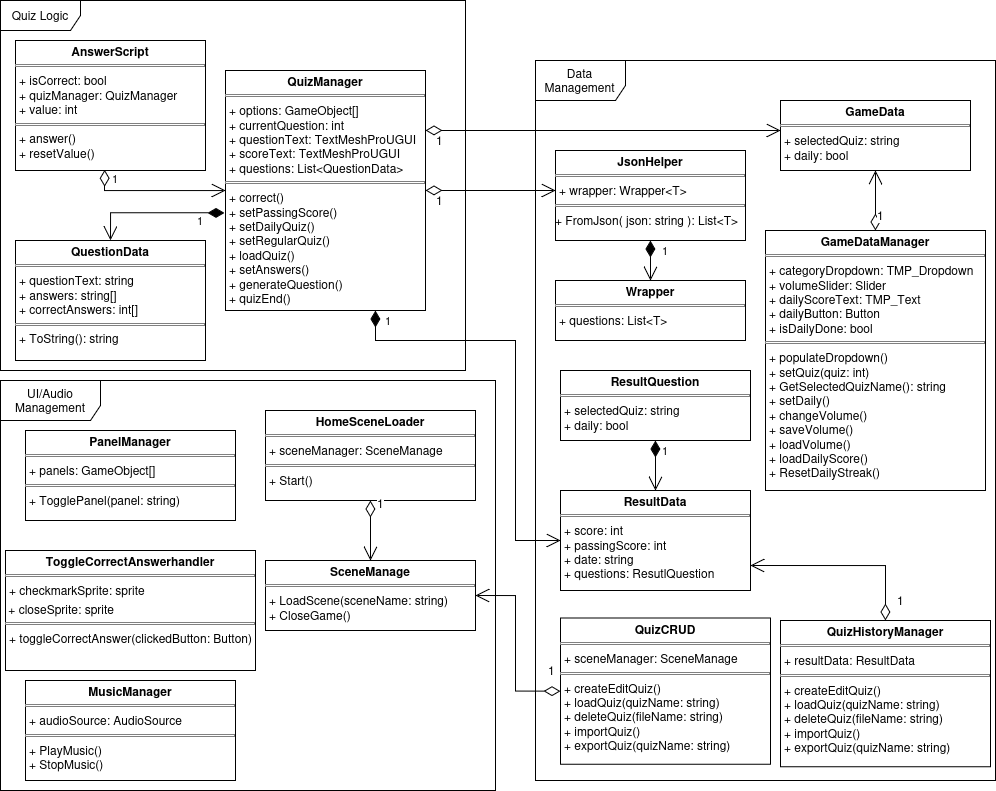

The diagram above was exported from draw.io. Its source (the exported page's mxGraphModel, read from the mxfile embedded in the PNG):
<mxGraphModel dx="1678" dy="862" grid="1" gridSize="10" guides="1" tooltips="1" connect="1" arrows="1" fold="1" page="1" pageScale="1" pageWidth="850" pageHeight="1100" math="0" shadow="0">
  <root>
    <mxCell id="0" />
    <mxCell id="1" parent="0" />
    <mxCell id="sHm2CC8Escmn3AyS9cxW-1" parent="1" style="verticalAlign=top;align=left;overflow=fill;html=1;whiteSpace=wrap;" value="&lt;p style=&quot;margin:0px;margin-top:4px;text-align:center;&quot;&gt;&lt;b&gt;AnswerScript&lt;/b&gt;&lt;/p&gt;&lt;hr size=&quot;1&quot; style=&quot;border-style:solid;&quot;&gt;&lt;p style=&quot;margin:0px;margin-left:4px;&quot;&gt;+ isCorrect: bool&lt;/p&gt;&lt;p style=&quot;margin:0px;margin-left:4px;&quot;&gt;+ quizManager: QuizManager&lt;/p&gt;&lt;p style=&quot;margin:0px;margin-left:4px;&quot;&gt;+ value: int&lt;/p&gt;&lt;hr size=&quot;1&quot; style=&quot;border-style:solid;&quot;&gt;&lt;p style=&quot;margin:0px;margin-left:4px;&quot;&gt;+ answer()&lt;/p&gt;&lt;p style=&quot;margin:0px;margin-left:4px;&quot;&gt;+ resetValue()&lt;/p&gt;" vertex="1">
      <mxGeometry height="130" width="190" x="50" y="50" as="geometry" />
    </mxCell>
    <mxCell id="sHm2CC8Escmn3AyS9cxW-2" parent="1" style="verticalAlign=top;align=left;overflow=fill;html=1;whiteSpace=wrap;" value="&lt;p style=&quot;margin:0px;margin-top:4px;text-align:center;&quot;&gt;&lt;b&gt;QuestionData&lt;/b&gt;&lt;/p&gt;&lt;hr size=&quot;1&quot; style=&quot;border-style:solid;&quot;&gt;&lt;p style=&quot;margin:0px;margin-left:4px;&quot;&gt;+ questionText: string&lt;/p&gt;&lt;p style=&quot;margin:0px;margin-left:4px;&quot;&gt;+ answers: string[]&lt;/p&gt;&lt;p style=&quot;margin:0px;margin-left:4px;&quot;&gt;+ correctAnswers: int[]&lt;/p&gt;&lt;hr size=&quot;1&quot; style=&quot;border-style:solid;&quot;&gt;&lt;p style=&quot;margin:0px;margin-left:4px;&quot;&gt;+ ToString(): string&lt;/p&gt;" vertex="1">
      <mxGeometry height="120" width="190" x="50" y="250" as="geometry" />
    </mxCell>
    <mxCell id="sHm2CC8Escmn3AyS9cxW-3" parent="1" style="verticalAlign=top;align=left;overflow=fill;html=1;whiteSpace=wrap;" value="&lt;p style=&quot;margin:0px;margin-top:4px;text-align:center;&quot;&gt;&lt;b&gt;QuizManager&lt;/b&gt;&lt;/p&gt;&lt;hr size=&quot;1&quot; style=&quot;border-style:solid;&quot;&gt;&lt;p style=&quot;margin:0px;margin-left:4px;&quot;&gt;+ options: GameObject[]&lt;/p&gt;&lt;p style=&quot;margin:0px;margin-left:4px;&quot;&gt;+ currentQuestion: int&lt;/p&gt;&lt;p style=&quot;margin:0px;margin-left:4px;&quot;&gt;+ questionText: TextMeshProUGUI&lt;/p&gt;&lt;p style=&quot;margin:0px;margin-left:4px;&quot;&gt;+ scoreText: TextMeshProUGUI&lt;/p&gt;&lt;p style=&quot;margin:0px;margin-left:4px;&quot;&gt;+ questions: List&amp;lt;QuestionData&amp;gt;&lt;/p&gt;&lt;hr size=&quot;1&quot; style=&quot;border-style:solid;&quot;&gt;&lt;p style=&quot;margin:0px;margin-left:4px;&quot;&gt;+ correct()&lt;/p&gt;&lt;p style=&quot;margin:0px;margin-left:4px;&quot;&gt;+ setPassingScore()&lt;/p&gt;&lt;p style=&quot;margin:0px;margin-left:4px;&quot;&gt;+ setDailyQuiz()&lt;/p&gt;&lt;p style=&quot;margin:0px;margin-left:4px;&quot;&gt;+ setRegularQuiz()&lt;/p&gt;&lt;p style=&quot;margin:0px;margin-left:4px;&quot;&gt;+ loadQuiz()&lt;br&gt;&lt;/p&gt;&lt;p style=&quot;margin:0px;margin-left:4px;&quot;&gt;+ setAnswers()&lt;/p&gt;&lt;p style=&quot;margin:0px;margin-left:4px;&quot;&gt;+ generateQuestion()&lt;/p&gt;&lt;p style=&quot;margin:0px;margin-left:4px;&quot;&gt;+ quizEnd()&lt;/p&gt;" vertex="1">
      <mxGeometry height="240" width="200" x="260" y="80" as="geometry" />
    </mxCell>
    <mxCell id="sHm2CC8Escmn3AyS9cxW-4" parent="1" style="verticalAlign=top;align=left;overflow=fill;html=1;whiteSpace=wrap;" value="&lt;p style=&quot;margin:0px;margin-top:4px;text-align:center;&quot;&gt;&lt;b&gt;JsonHelper&lt;/b&gt;&lt;/p&gt;&lt;hr size=&quot;1&quot; style=&quot;border-style:solid;&quot;&gt;&lt;p style=&quot;margin:0px;margin-left:4px;&quot;&gt;+ wrapper: Wrapper&amp;lt;T&amp;gt;&lt;/p&gt;&lt;hr size=&quot;1&quot; style=&quot;border-style:solid;&quot;&gt;+ FromJson( json: string ): List&amp;lt;T&amp;gt;" vertex="1">
      <mxGeometry height="90" width="190" x="590" y="160" as="geometry" />
    </mxCell>
    <mxCell id="sHm2CC8Escmn3AyS9cxW-6" parent="1" style="verticalAlign=top;align=left;overflow=fill;html=1;whiteSpace=wrap;" value="&lt;p style=&quot;margin:0px;margin-top:4px;text-align:center;&quot;&gt;&lt;b&gt;Wrapper&lt;/b&gt;&lt;/p&gt;&lt;hr size=&quot;1&quot; style=&quot;border-style:solid;&quot;&gt;&lt;p style=&quot;margin:0px;margin-left:4px;&quot;&gt;+ questions: List&amp;lt;T&amp;gt;&lt;/p&gt;" vertex="1">
      <mxGeometry height="60" width="190" x="590" y="290" as="geometry" />
    </mxCell>
    <mxCell id="sHm2CC8Escmn3AyS9cxW-7" edge="1" parent="1" source="sHm2CC8Escmn3AyS9cxW-4" style="endArrow=open;html=1;endSize=12;startArrow=diamondThin;startSize=14;startFill=1;edgeStyle=orthogonalEdgeStyle;align=left;verticalAlign=bottom;rounded=0;exitX=0.5;exitY=1;exitDx=0;exitDy=0;entryX=0.5;entryY=0;entryDx=0;entryDy=0;" target="sHm2CC8Escmn3AyS9cxW-6" value="1">
      <mxGeometry relative="1" y="10" as="geometry">
        <mxPoint as="offset" />
        <mxPoint x="815" y="115" as="sourcePoint" />
        <mxPoint x="975" y="115" as="targetPoint" />
      </mxGeometry>
    </mxCell>
    <mxCell id="sHm2CC8Escmn3AyS9cxW-8" edge="1" parent="1" source="sHm2CC8Escmn3AyS9cxW-3" style="endArrow=open;html=1;endSize=12;startArrow=diamondThin;startSize=14;startFill=1;edgeStyle=orthogonalEdgeStyle;align=left;verticalAlign=bottom;rounded=0;exitX=0.75;exitY=1;exitDx=0;exitDy=0;entryX=0;entryY=0.5;entryDx=0;entryDy=0;" target="PauJS7kZFuYZFwP5kyPA-1" value="1">
      <mxGeometry relative="1" x="-0.8203" y="10" as="geometry">
        <mxPoint as="offset" />
        <Array as="points">
          <mxPoint x="410" y="350" />
          <mxPoint x="550" y="350" />
          <mxPoint x="550" y="550" />
        </Array>
        <mxPoint x="430" y="365" as="sourcePoint" />
        <mxPoint x="580" y="410" as="targetPoint" />
      </mxGeometry>
    </mxCell>
    <mxCell id="sHm2CC8Escmn3AyS9cxW-9" edge="1" parent="1" source="sHm2CC8Escmn3AyS9cxW-1" style="endArrow=open;html=1;endSize=12;startArrow=diamondThin;startSize=14;startFill=0;edgeStyle=orthogonalEdgeStyle;align=left;verticalAlign=bottom;rounded=0;exitX=0.469;exitY=0.994;exitDx=0;exitDy=0;entryX=0;entryY=0.5;entryDx=0;entryDy=0;exitPerimeter=0;" target="sHm2CC8Escmn3AyS9cxW-3" value="1">
      <mxGeometry relative="1" x="-0.7262" y="6" as="geometry">
        <mxPoint as="offset" />
        <mxPoint x="590" y="160" as="sourcePoint" />
        <mxPoint x="750" y="160" as="targetPoint" />
      </mxGeometry>
    </mxCell>
    <mxCell id="sHm2CC8Escmn3AyS9cxW-10" edge="1" parent="1" source="sHm2CC8Escmn3AyS9cxW-3" style="endArrow=open;html=1;endSize=12;startArrow=diamondThin;startSize=14;startFill=1;edgeStyle=orthogonalEdgeStyle;align=left;verticalAlign=bottom;rounded=0;entryX=0.5;entryY=0;entryDx=0;entryDy=0;exitX=-0.005;exitY=0.593;exitDx=0;exitDy=0;exitPerimeter=0;" target="sHm2CC8Escmn3AyS9cxW-2" value="1">
      <mxGeometry relative="1" x="-0.5907" y="18" as="geometry">
        <mxPoint as="offset" />
        <mxPoint x="1090" y="465" as="sourcePoint" />
        <mxPoint x="1500" y="385" as="targetPoint" />
      </mxGeometry>
    </mxCell>
    <mxCell id="ILGHIwNcarGrmlXM-gov-1" parent="1" style="verticalAlign=top;align=left;overflow=fill;html=1;whiteSpace=wrap;" value="&lt;p style=&quot;margin:0px;margin-top:4px;text-align:center;&quot;&gt;&lt;b&gt;GameData&lt;/b&gt;&lt;/p&gt;&lt;hr size=&quot;1&quot; style=&quot;border-style:solid;&quot;&gt;&lt;p style=&quot;margin:0px;margin-left:4px;&quot;&gt;+ selectedQuiz: string&lt;/p&gt;&lt;p style=&quot;margin:0px;margin-left:4px;&quot;&gt;+ daily: bool&lt;/p&gt;" vertex="1">
      <mxGeometry height="70" width="190" x="815" y="110" as="geometry" />
    </mxCell>
    <mxCell id="ILGHIwNcarGrmlXM-gov-2" parent="1" style="verticalAlign=top;align=left;overflow=fill;html=1;whiteSpace=wrap;" value="&lt;p style=&quot;margin:0px;margin-top:4px;text-align:center;&quot;&gt;&lt;b&gt;GameDataManager&lt;/b&gt;&lt;/p&gt;&lt;hr size=&quot;1&quot; style=&quot;border-style:solid;&quot;&gt;&lt;p style=&quot;margin:0px;margin-left:4px;&quot;&gt;+ categoryDropdown: TMP_Dropdown&lt;/p&gt;&lt;p style=&quot;margin:0px;margin-left:4px;&quot;&gt;+ volumeSlider: Slider&lt;/p&gt;&lt;p style=&quot;margin:0px;margin-left:4px;&quot;&gt;+ dailyScoreText: TMP_Text&lt;/p&gt;&lt;p style=&quot;margin:0px;margin-left:4px;&quot;&gt;+ dailyButton: Button&lt;/p&gt;&lt;p style=&quot;margin:0px;margin-left:4px;&quot;&gt;+ isDailyDone: bool&lt;/p&gt;&lt;hr size=&quot;1&quot; style=&quot;border-style:solid;&quot;&gt;&lt;p style=&quot;margin:0px;margin-left:4px;&quot;&gt;+ populateDropdown()&lt;/p&gt;&lt;p style=&quot;margin:0px;margin-left:4px;&quot;&gt;+ setQuiz(quiz: int)&lt;/p&gt;&lt;p style=&quot;margin:0px;margin-left:4px;&quot;&gt;+ GetSelectedQuizName(): string&lt;/p&gt;&lt;p style=&quot;margin:0px;margin-left:4px;&quot;&gt;+ setDaily()&lt;/p&gt;&lt;p style=&quot;margin:0px;margin-left:4px;&quot;&gt;+ changeVolume()&lt;/p&gt;&lt;p style=&quot;margin:0px;margin-left:4px;&quot;&gt;+ saveVolume()&lt;/p&gt;&lt;p style=&quot;margin:0px;margin-left:4px;&quot;&gt;+ loadVolume()&lt;/p&gt;&lt;p style=&quot;margin:0px;margin-left:4px;&quot;&gt;+ loadDailyScore()&lt;/p&gt;&lt;p style=&quot;margin:0px;margin-left:4px;&quot;&gt;+ ResetDailyStreak()&lt;/p&gt;" vertex="1">
      <mxGeometry height="260" width="220" x="800" y="240" as="geometry" />
    </mxCell>
    <mxCell id="ILGHIwNcarGrmlXM-gov-5" edge="1" parent="1" source="ILGHIwNcarGrmlXM-gov-2" style="endArrow=open;html=1;endSize=12;startArrow=diamondThin;startSize=14;startFill=0;edgeStyle=orthogonalEdgeStyle;align=left;verticalAlign=bottom;rounded=0;fontSize=12;exitX=0.5;exitY=0;exitDx=0;exitDy=0;" target="ILGHIwNcarGrmlXM-gov-1" value="1">
      <mxGeometry relative="1" x="-0.8367" as="geometry">
        <mxPoint as="offset" />
        <mxPoint x="720" y="360" as="sourcePoint" />
        <mxPoint x="880" y="360" as="targetPoint" />
      </mxGeometry>
    </mxCell>
    <mxCell id="ILGHIwNcarGrmlXM-gov-6" parent="1" style="verticalAlign=top;align=left;overflow=fill;html=1;whiteSpace=wrap;" value="&lt;p style=&quot;margin:0px;margin-top:4px;text-align:center;&quot;&gt;&lt;b&gt;HomeSceneLoader&lt;/b&gt;&lt;/p&gt;&lt;hr size=&quot;1&quot; style=&quot;border-style:solid;&quot;&gt;&lt;p style=&quot;margin:0px;margin-left:4px;&quot;&gt;+ sceneManager: SceneManage&lt;/p&gt;&lt;hr size=&quot;1&quot; style=&quot;border-style:solid;&quot;&gt;&lt;p style=&quot;margin:0px;margin-left:4px;&quot;&gt;+ Start()&lt;/p&gt;" vertex="1">
      <mxGeometry height="90" width="210" x="300" y="420" as="geometry" />
    </mxCell>
    <mxCell id="ILGHIwNcarGrmlXM-gov-7" parent="1" style="verticalAlign=top;align=left;overflow=fill;html=1;whiteSpace=wrap;" value="&lt;p style=&quot;margin:0px;margin-top:4px;text-align:center;&quot;&gt;&lt;b&gt;MusicManager&lt;/b&gt;&lt;/p&gt;&lt;hr size=&quot;1&quot; style=&quot;border-style:solid;&quot;&gt;&lt;p style=&quot;margin:0px;margin-left:4px;&quot;&gt;+ audioSource: AudioSource&lt;/p&gt;&lt;hr size=&quot;1&quot; style=&quot;border-style:solid;&quot;&gt;&lt;p style=&quot;margin:0px;margin-left:4px;&quot;&gt;+ PlayMusic()&lt;/p&gt;&lt;p style=&quot;margin:0px;margin-left:4px;&quot;&gt;+ StopMusic()&lt;/p&gt;" vertex="1">
      <mxGeometry height="100" width="210" x="60" y="690" as="geometry" />
    </mxCell>
    <mxCell id="ILGHIwNcarGrmlXM-gov-8" parent="1" style="verticalAlign=top;align=left;overflow=fill;html=1;whiteSpace=wrap;" value="&lt;p style=&quot;margin:0px;margin-top:4px;text-align:center;&quot;&gt;&lt;b&gt;PanelManager&lt;/b&gt;&lt;/p&gt;&lt;hr size=&quot;1&quot; style=&quot;border-style:solid;&quot;&gt;&lt;p style=&quot;margin:0px;margin-left:4px;&quot;&gt;+ panels: GameObject[]&lt;/p&gt;&lt;hr size=&quot;1&quot; style=&quot;border-style:solid;&quot;&gt;&lt;p style=&quot;margin:0px;margin-left:4px;&quot;&gt;+ TogglePanel(panel: string)&lt;/p&gt;" vertex="1">
      <mxGeometry height="90" width="210" x="60" y="440" as="geometry" />
    </mxCell>
    <mxCell id="ILGHIwNcarGrmlXM-gov-9" parent="1" style="verticalAlign=top;align=left;overflow=fill;html=1;whiteSpace=wrap;" value="&lt;p style=&quot;margin:0px;margin-top:4px;text-align:center;&quot;&gt;&lt;b&gt;QuizCRUD&lt;/b&gt;&lt;/p&gt;&lt;hr size=&quot;1&quot; style=&quot;border-style:solid;&quot;&gt;&lt;p style=&quot;margin:0px;margin-left:4px;&quot;&gt;+ sceneManager: SceneManage&lt;/p&gt;&lt;hr size=&quot;1&quot; style=&quot;border-style:solid;&quot;&gt;&lt;p style=&quot;margin:0px;margin-left:4px;&quot;&gt;+ createEditQuiz()&lt;/p&gt;&lt;p style=&quot;margin:0px;margin-left:4px;&quot;&gt;+ loadQuiz(quizName: string)&lt;/p&gt;&lt;p style=&quot;margin:0px;margin-left:4px;&quot;&gt;+ deleteQuiz(fileName: string)&lt;/p&gt;&lt;p style=&quot;margin:0px;margin-left:4px;&quot;&gt;+ importQuiz()&lt;/p&gt;&lt;p style=&quot;margin:0px;margin-left:4px;&quot;&gt;+ exportQuiz(quizName: string)&lt;/p&gt;" vertex="1">
      <mxGeometry height="146.25" width="210" x="595" y="627.5" as="geometry" />
    </mxCell>
    <mxCell id="ILGHIwNcarGrmlXM-gov-10" parent="1" style="verticalAlign=top;align=left;overflow=fill;html=1;whiteSpace=wrap;" value="&lt;p style=&quot;margin:0px;margin-top:4px;text-align:center;&quot;&gt;&lt;b&gt;SceneManage&lt;/b&gt;&lt;/p&gt;&lt;hr size=&quot;1&quot; style=&quot;border-style:solid;&quot;&gt;&lt;p style=&quot;margin:0px;margin-left:4px;&quot;&gt;+ LoadScene(sceneName: string)&lt;/p&gt;&lt;p style=&quot;margin:0px;margin-left:4px;&quot;&gt;+ CloseGame()&lt;/p&gt;" vertex="1">
      <mxGeometry height="70" width="210" x="300" y="570" as="geometry" />
    </mxCell>
    <mxCell id="ILGHIwNcarGrmlXM-gov-11" parent="1" style="verticalAlign=top;align=left;overflow=fill;html=1;whiteSpace=wrap;" value="&lt;p style=&quot;margin:0px;margin-top:4px;text-align:center;&quot;&gt;&lt;b&gt;ToggleCorrectAnswerhandler&lt;/b&gt;&lt;/p&gt;&lt;hr size=&quot;1&quot; style=&quot;border-style:solid;&quot;&gt;&lt;p style=&quot;margin:0px;margin-left:4px;&quot;&gt;+ checkmarkSprite: sprite&lt;/p&gt;&lt;p style=&quot;margin:0px;margin-top:4px;text-align:center;&quot;&gt;&lt;b&gt;&lt;/b&gt;&lt;/p&gt;&amp;nbsp;+ closeSprite: sprite&lt;hr size=&quot;1&quot; style=&quot;border-style:solid;&quot;&gt;&lt;p style=&quot;margin:0px;margin-left:4px;&quot;&gt;+ toggleCorrectAnswer(clickedButton: Button)&lt;/p&gt;" vertex="1">
      <mxGeometry height="120" width="250" x="40" y="560" as="geometry" />
    </mxCell>
    <mxCell id="ILGHIwNcarGrmlXM-gov-12" edge="1" parent="1" source="ILGHIwNcarGrmlXM-gov-6" style="endArrow=open;html=1;endSize=12;startArrow=diamondThin;startSize=14;startFill=0;edgeStyle=orthogonalEdgeStyle;align=left;verticalAlign=bottom;rounded=0;fontSize=12;exitX=0.5;exitY=1;exitDx=0;exitDy=0;entryX=0.5;entryY=0;entryDx=0;entryDy=0;" target="ILGHIwNcarGrmlXM-gov-10" value="1">
      <mxGeometry relative="1" x="-0.5556" y="5" as="geometry">
        <mxPoint as="offset" />
        <mxPoint x="1250" y="500" as="sourcePoint" />
        <mxPoint x="525" y="540" as="targetPoint" />
      </mxGeometry>
    </mxCell>
    <mxCell id="ILGHIwNcarGrmlXM-gov-13" edge="1" parent="1" source="ILGHIwNcarGrmlXM-gov-9" style="endArrow=open;html=1;endSize=12;startArrow=diamondThin;startSize=14;startFill=0;edgeStyle=orthogonalEdgeStyle;align=left;verticalAlign=bottom;rounded=0;fontSize=12;exitX=0;exitY=0.5;exitDx=0;exitDy=0;entryX=1;entryY=0.5;entryDx=0;entryDy=0;" target="ILGHIwNcarGrmlXM-gov-10" value="1">
      <mxGeometry relative="1" x="-0.8495" y="-11" as="geometry">
        <mxPoint as="offset" />
        <Array as="points">
          <mxPoint x="550" y="701" />
          <mxPoint x="550" y="605" />
        </Array>
        <mxPoint x="780" y="870" as="sourcePoint" />
        <mxPoint x="695" y="710" as="targetPoint" />
      </mxGeometry>
    </mxCell>
    <mxCell id="ILGHIwNcarGrmlXM-gov-14" parent="1" style="shape=umlFrame;whiteSpace=wrap;html=1;pointerEvents=0;width=80;height=30;" value="Quiz Logic" vertex="1">
      <mxGeometry height="370" width="465" x="35" y="10" as="geometry" />
    </mxCell>
    <mxCell id="ILGHIwNcarGrmlXM-gov-15" parent="1" style="shape=umlFrame;whiteSpace=wrap;html=1;pointerEvents=0;width=100;height=40;" value="UI/Audio Management" vertex="1">
      <mxGeometry height="410" width="495" x="35" y="390" as="geometry" />
    </mxCell>
    <mxCell id="ILGHIwNcarGrmlXM-gov-16" parent="1" style="shape=umlFrame;whiteSpace=wrap;html=1;pointerEvents=0;width=90;height=40;" value="Data Management" vertex="1">
      <mxGeometry height="720" width="460" x="570" y="70" as="geometry" />
    </mxCell>
    <mxCell id="PauJS7kZFuYZFwP5kyPA-1" parent="1" style="verticalAlign=top;align=left;overflow=fill;html=1;whiteSpace=wrap;" value="&lt;p style=&quot;margin:0px;margin-top:4px;text-align:center;&quot;&gt;&lt;b&gt;ResultData&lt;/b&gt;&lt;/p&gt;&lt;hr size=&quot;1&quot; style=&quot;border-style:solid;&quot;&gt;&lt;p style=&quot;margin:0px;margin-left:4px;&quot;&gt;+ score: int&lt;/p&gt;&lt;p style=&quot;margin:0px;margin-left:4px;&quot;&gt;+ passingScore: int&lt;/p&gt;&lt;p style=&quot;margin:0px;margin-left:4px;&quot;&gt;+ date: string&lt;/p&gt;&lt;p style=&quot;margin:0px;margin-left:4px;&quot;&gt;+ questions: ResutlQuestion&lt;/p&gt;" vertex="1">
      <mxGeometry height="100" width="190" x="595" y="500" as="geometry" />
    </mxCell>
    <mxCell id="PauJS7kZFuYZFwP5kyPA-2" parent="1" style="verticalAlign=top;align=left;overflow=fill;html=1;whiteSpace=wrap;" value="&lt;p style=&quot;margin:0px;margin-top:4px;text-align:center;&quot;&gt;&lt;b&gt;ResultQuestion&lt;/b&gt;&lt;/p&gt;&lt;hr size=&quot;1&quot; style=&quot;border-style:solid;&quot;&gt;&lt;p style=&quot;margin:0px;margin-left:4px;&quot;&gt;+ selectedQuiz: string&lt;/p&gt;&lt;p style=&quot;margin:0px;margin-left:4px;&quot;&gt;+ daily: bool&lt;/p&gt;" vertex="1">
      <mxGeometry height="70" width="190" x="595" y="380" as="geometry" />
    </mxCell>
    <mxCell id="PauJS7kZFuYZFwP5kyPA-3" edge="1" parent="1" source="PauJS7kZFuYZFwP5kyPA-2" style="endArrow=open;html=1;endSize=12;startArrow=diamondThin;startSize=14;startFill=1;edgeStyle=orthogonalEdgeStyle;align=left;verticalAlign=bottom;rounded=0;exitX=0.5;exitY=1;exitDx=0;exitDy=0;entryX=0.5;entryY=0;entryDx=0;entryDy=0;" target="PauJS7kZFuYZFwP5kyPA-1" value="1">
      <mxGeometry relative="1" x="-0.2" y="5" as="geometry">
        <mxPoint as="offset" />
        <mxPoint x="885" y="1312.5" as="sourcePoint" />
        <mxPoint x="950" y="1232.5" as="targetPoint" />
      </mxGeometry>
    </mxCell>
    <mxCell id="PauJS7kZFuYZFwP5kyPA-5" edge="1" parent="1" source="sHm2CC8Escmn3AyS9cxW-3" style="endArrow=open;html=1;endSize=12;startArrow=diamondThin;startSize=14;startFill=0;edgeStyle=orthogonalEdgeStyle;align=left;verticalAlign=bottom;rounded=0;fontSize=12;exitX=1;exitY=0.25;exitDx=0;exitDy=0;" target="ILGHIwNcarGrmlXM-gov-1" value="1">
      <mxGeometry relative="1" x="-0.9437" y="-20" as="geometry">
        <mxPoint as="offset" />
        <Array as="points">
          <mxPoint x="690" y="140" />
          <mxPoint x="690" y="140" />
        </Array>
        <mxPoint x="440" y="262" as="sourcePoint" />
        <mxPoint x="1070" y="130" as="targetPoint" />
      </mxGeometry>
    </mxCell>
    <mxCell id="PauJS7kZFuYZFwP5kyPA-9" edge="1" parent="1" source="sHm2CC8Escmn3AyS9cxW-3" style="endArrow=open;html=1;endSize=12;startArrow=diamondThin;startSize=14;startFill=0;edgeStyle=orthogonalEdgeStyle;align=left;verticalAlign=bottom;rounded=0;fontSize=12;exitX=1;exitY=0.5;exitDx=0;exitDy=0;" value="1">
      <mxGeometry relative="1" x="-0.8519" y="-20" as="geometry">
        <mxPoint as="offset" />
        <Array as="points">
          <mxPoint x="590" y="200" />
        </Array>
        <mxPoint x="430" y="300" as="sourcePoint" />
        <mxPoint x="590" y="200" as="targetPoint" />
      </mxGeometry>
    </mxCell>
    <mxCell id="PauJS7kZFuYZFwP5kyPA-10" parent="1" style="verticalAlign=top;align=left;overflow=fill;html=1;whiteSpace=wrap;" value="&lt;p style=&quot;margin:0px;margin-top:4px;text-align:center;&quot;&gt;&lt;b&gt;QuizHistoryManager&lt;/b&gt;&lt;/p&gt;&lt;hr size=&quot;1&quot; style=&quot;border-style:solid;&quot;&gt;&lt;p style=&quot;margin:0px;margin-left:4px;&quot;&gt;+ resultData: ResultData&lt;/p&gt;&lt;hr size=&quot;1&quot; style=&quot;border-style:solid;&quot;&gt;&lt;p style=&quot;margin:0px;margin-left:4px;&quot;&gt;+ createEditQuiz()&lt;/p&gt;&lt;p style=&quot;margin:0px;margin-left:4px;&quot;&gt;+ loadQuiz(quizName: string)&lt;/p&gt;&lt;p style=&quot;margin:0px;margin-left:4px;&quot;&gt;+ deleteQuiz(fileName: string)&lt;/p&gt;&lt;p style=&quot;margin:0px;margin-left:4px;&quot;&gt;+ importQuiz()&lt;/p&gt;&lt;p style=&quot;margin:0px;margin-left:4px;&quot;&gt;+ exportQuiz(quizName: string)&lt;/p&gt;" vertex="1">
      <mxGeometry height="146.25" width="210" x="815" y="630" as="geometry" />
    </mxCell>
    <mxCell id="PauJS7kZFuYZFwP5kyPA-11" edge="1" parent="1" source="PauJS7kZFuYZFwP5kyPA-10" style="endArrow=open;html=1;endSize=12;startArrow=diamondThin;startSize=14;startFill=0;edgeStyle=orthogonalEdgeStyle;align=left;verticalAlign=bottom;rounded=0;fontSize=12;exitX=0.5;exitY=0;exitDx=0;exitDy=0;entryX=1;entryY=0.75;entryDx=0;entryDy=0;" target="PauJS7kZFuYZFwP5kyPA-1" value="1">
      <mxGeometry relative="1" x="-0.8947" y="-10" as="geometry">
        <mxPoint y="1" as="offset" />
        <Array as="points">
          <mxPoint x="920" y="575" />
        </Array>
        <mxPoint x="610" y="240" as="sourcePoint" />
        <mxPoint x="740" y="240" as="targetPoint" />
      </mxGeometry>
    </mxCell>
  </root>
</mxGraphModel>